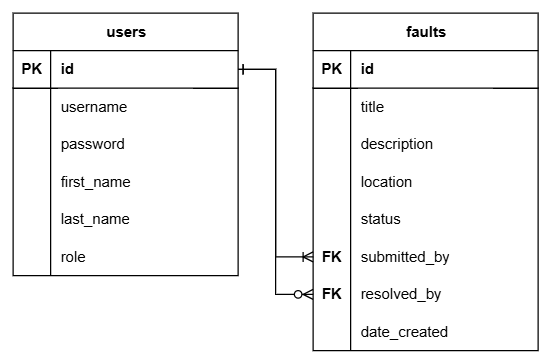

The diagram above was exported from draw.io. Its source (the exported page's mxGraphModel, read from the mxfile embedded in the PNG):
<mxGraphModel dx="786" dy="417" grid="1" gridSize="10" guides="1" tooltips="1" connect="1" arrows="1" fold="1" page="1" pageScale="1" pageWidth="850" pageHeight="1100" math="0" shadow="0">
  <root>
    <mxCell id="0" />
    <mxCell id="1" parent="0" />
    <mxCell id="c31YnhtcosmUVORO0n3H-28" value="users" style="shape=table;startSize=30;container=1;collapsible=1;childLayout=tableLayout;fixedRows=1;rowLines=0;fontStyle=1;align=center;resizeLast=1;html=1;" vertex="1" parent="1">
      <mxGeometry x="40" y="40" width="180" height="210" as="geometry" />
    </mxCell>
    <mxCell id="c31YnhtcosmUVORO0n3H-29" value="" style="shape=tableRow;horizontal=0;startSize=0;swimlaneHead=0;swimlaneBody=0;fillColor=none;collapsible=0;dropTarget=0;points=[[0,0.5],[1,0.5]];portConstraint=eastwest;top=0;left=0;right=0;bottom=1;" vertex="1" parent="c31YnhtcosmUVORO0n3H-28">
      <mxGeometry y="30" width="180" height="30" as="geometry" />
    </mxCell>
    <mxCell id="c31YnhtcosmUVORO0n3H-30" value="PK" style="shape=partialRectangle;connectable=0;fillColor=none;top=0;left=0;bottom=0;right=0;fontStyle=1;overflow=hidden;whiteSpace=wrap;html=1;" vertex="1" parent="c31YnhtcosmUVORO0n3H-29">
      <mxGeometry width="30" height="30" as="geometry">
        <mxRectangle width="30" height="30" as="alternateBounds" />
      </mxGeometry>
    </mxCell>
    <mxCell id="c31YnhtcosmUVORO0n3H-31" value="id" style="shape=partialRectangle;connectable=0;fillColor=none;top=0;left=0;bottom=0;right=0;align=left;spacingLeft=6;fontStyle=1;overflow=hidden;whiteSpace=wrap;html=1;" vertex="1" parent="c31YnhtcosmUVORO0n3H-29">
      <mxGeometry x="30" width="150" height="30" as="geometry">
        <mxRectangle width="150" height="30" as="alternateBounds" />
      </mxGeometry>
    </mxCell>
    <mxCell id="c31YnhtcosmUVORO0n3H-32" value="" style="shape=tableRow;horizontal=0;startSize=0;swimlaneHead=0;swimlaneBody=0;fillColor=none;collapsible=0;dropTarget=0;points=[[0,0.5],[1,0.5]];portConstraint=eastwest;top=0;left=0;right=0;bottom=0;" vertex="1" parent="c31YnhtcosmUVORO0n3H-28">
      <mxGeometry y="60" width="180" height="30" as="geometry" />
    </mxCell>
    <mxCell id="c31YnhtcosmUVORO0n3H-33" value="" style="shape=partialRectangle;connectable=0;fillColor=none;top=0;left=0;bottom=0;right=0;editable=1;overflow=hidden;whiteSpace=wrap;html=1;" vertex="1" parent="c31YnhtcosmUVORO0n3H-32">
      <mxGeometry width="30" height="30" as="geometry">
        <mxRectangle width="30" height="30" as="alternateBounds" />
      </mxGeometry>
    </mxCell>
    <mxCell id="c31YnhtcosmUVORO0n3H-34" value="username" style="shape=partialRectangle;connectable=0;fillColor=none;top=0;left=0;bottom=0;right=0;align=left;spacingLeft=6;overflow=hidden;whiteSpace=wrap;html=1;" vertex="1" parent="c31YnhtcosmUVORO0n3H-32">
      <mxGeometry x="30" width="150" height="30" as="geometry">
        <mxRectangle width="150" height="30" as="alternateBounds" />
      </mxGeometry>
    </mxCell>
    <mxCell id="c31YnhtcosmUVORO0n3H-35" value="" style="shape=tableRow;horizontal=0;startSize=0;swimlaneHead=0;swimlaneBody=0;fillColor=none;collapsible=0;dropTarget=0;points=[[0,0.5],[1,0.5]];portConstraint=eastwest;top=0;left=0;right=0;bottom=0;" vertex="1" parent="c31YnhtcosmUVORO0n3H-28">
      <mxGeometry y="90" width="180" height="30" as="geometry" />
    </mxCell>
    <mxCell id="c31YnhtcosmUVORO0n3H-36" value="" style="shape=partialRectangle;connectable=0;fillColor=none;top=0;left=0;bottom=0;right=0;editable=1;overflow=hidden;whiteSpace=wrap;html=1;" vertex="1" parent="c31YnhtcosmUVORO0n3H-35">
      <mxGeometry width="30" height="30" as="geometry">
        <mxRectangle width="30" height="30" as="alternateBounds" />
      </mxGeometry>
    </mxCell>
    <mxCell id="c31YnhtcosmUVORO0n3H-37" value="password" style="shape=partialRectangle;connectable=0;fillColor=none;top=0;left=0;bottom=0;right=0;align=left;spacingLeft=6;overflow=hidden;whiteSpace=wrap;html=1;" vertex="1" parent="c31YnhtcosmUVORO0n3H-35">
      <mxGeometry x="30" width="150" height="30" as="geometry">
        <mxRectangle width="150" height="30" as="alternateBounds" />
      </mxGeometry>
    </mxCell>
    <mxCell id="c31YnhtcosmUVORO0n3H-38" value="" style="shape=tableRow;horizontal=0;startSize=0;swimlaneHead=0;swimlaneBody=0;fillColor=none;collapsible=0;dropTarget=0;points=[[0,0.5],[1,0.5]];portConstraint=eastwest;top=0;left=0;right=0;bottom=0;" vertex="1" parent="c31YnhtcosmUVORO0n3H-28">
      <mxGeometry y="120" width="180" height="30" as="geometry" />
    </mxCell>
    <mxCell id="c31YnhtcosmUVORO0n3H-39" value="" style="shape=partialRectangle;connectable=0;fillColor=none;top=0;left=0;bottom=0;right=0;editable=1;overflow=hidden;whiteSpace=wrap;html=1;" vertex="1" parent="c31YnhtcosmUVORO0n3H-38">
      <mxGeometry width="30" height="30" as="geometry">
        <mxRectangle width="30" height="30" as="alternateBounds" />
      </mxGeometry>
    </mxCell>
    <mxCell id="c31YnhtcosmUVORO0n3H-40" value="first_name" style="shape=partialRectangle;connectable=0;fillColor=none;top=0;left=0;bottom=0;right=0;align=left;spacingLeft=6;overflow=hidden;whiteSpace=wrap;html=1;" vertex="1" parent="c31YnhtcosmUVORO0n3H-38">
      <mxGeometry x="30" width="150" height="30" as="geometry">
        <mxRectangle width="150" height="30" as="alternateBounds" />
      </mxGeometry>
    </mxCell>
    <mxCell id="c31YnhtcosmUVORO0n3H-72" value="" style="shape=tableRow;horizontal=0;startSize=0;swimlaneHead=0;swimlaneBody=0;fillColor=none;collapsible=0;dropTarget=0;points=[[0,0.5],[1,0.5]];portConstraint=eastwest;top=0;left=0;right=0;bottom=0;" vertex="1" parent="c31YnhtcosmUVORO0n3H-28">
      <mxGeometry y="150" width="180" height="30" as="geometry" />
    </mxCell>
    <mxCell id="c31YnhtcosmUVORO0n3H-73" value="" style="shape=partialRectangle;connectable=0;fillColor=none;top=0;left=0;bottom=0;right=0;editable=1;overflow=hidden;whiteSpace=wrap;html=1;" vertex="1" parent="c31YnhtcosmUVORO0n3H-72">
      <mxGeometry width="30" height="30" as="geometry">
        <mxRectangle width="30" height="30" as="alternateBounds" />
      </mxGeometry>
    </mxCell>
    <mxCell id="c31YnhtcosmUVORO0n3H-74" value="last_name" style="shape=partialRectangle;connectable=0;fillColor=none;top=0;left=0;bottom=0;right=0;align=left;spacingLeft=6;overflow=hidden;whiteSpace=wrap;html=1;" vertex="1" parent="c31YnhtcosmUVORO0n3H-72">
      <mxGeometry x="30" width="150" height="30" as="geometry">
        <mxRectangle width="150" height="30" as="alternateBounds" />
      </mxGeometry>
    </mxCell>
    <mxCell id="c31YnhtcosmUVORO0n3H-75" value="" style="shape=tableRow;horizontal=0;startSize=0;swimlaneHead=0;swimlaneBody=0;fillColor=none;collapsible=0;dropTarget=0;points=[[0,0.5],[1,0.5]];portConstraint=eastwest;top=0;left=0;right=0;bottom=0;" vertex="1" parent="c31YnhtcosmUVORO0n3H-28">
      <mxGeometry y="180" width="180" height="30" as="geometry" />
    </mxCell>
    <mxCell id="c31YnhtcosmUVORO0n3H-76" value="" style="shape=partialRectangle;connectable=0;fillColor=none;top=0;left=0;bottom=0;right=0;editable=1;overflow=hidden;whiteSpace=wrap;html=1;" vertex="1" parent="c31YnhtcosmUVORO0n3H-75">
      <mxGeometry width="30" height="30" as="geometry">
        <mxRectangle width="30" height="30" as="alternateBounds" />
      </mxGeometry>
    </mxCell>
    <mxCell id="c31YnhtcosmUVORO0n3H-77" value="role" style="shape=partialRectangle;connectable=0;fillColor=none;top=0;left=0;bottom=0;right=0;align=left;spacingLeft=6;overflow=hidden;whiteSpace=wrap;html=1;" vertex="1" parent="c31YnhtcosmUVORO0n3H-75">
      <mxGeometry x="30" width="150" height="30" as="geometry">
        <mxRectangle width="150" height="30" as="alternateBounds" />
      </mxGeometry>
    </mxCell>
    <mxCell id="c31YnhtcosmUVORO0n3H-44" value="faults" style="shape=table;startSize=30;container=1;collapsible=1;childLayout=tableLayout;fixedRows=1;rowLines=0;fontStyle=1;align=center;resizeLast=1;html=1;" vertex="1" parent="1">
      <mxGeometry x="280" y="40" width="180" height="270" as="geometry" />
    </mxCell>
    <mxCell id="c31YnhtcosmUVORO0n3H-45" value="" style="shape=tableRow;horizontal=0;startSize=0;swimlaneHead=0;swimlaneBody=0;fillColor=none;collapsible=0;dropTarget=0;points=[[0,0.5],[1,0.5]];portConstraint=eastwest;top=0;left=0;right=0;bottom=1;" vertex="1" parent="c31YnhtcosmUVORO0n3H-44">
      <mxGeometry y="30" width="180" height="30" as="geometry" />
    </mxCell>
    <mxCell id="c31YnhtcosmUVORO0n3H-46" value="PK" style="shape=partialRectangle;connectable=0;fillColor=none;top=0;left=0;bottom=0;right=0;fontStyle=1;overflow=hidden;whiteSpace=wrap;html=1;" vertex="1" parent="c31YnhtcosmUVORO0n3H-45">
      <mxGeometry width="30" height="30" as="geometry">
        <mxRectangle width="30" height="30" as="alternateBounds" />
      </mxGeometry>
    </mxCell>
    <mxCell id="c31YnhtcosmUVORO0n3H-47" value="id" style="shape=partialRectangle;connectable=0;fillColor=none;top=0;left=0;bottom=0;right=0;align=left;spacingLeft=6;fontStyle=1;overflow=hidden;whiteSpace=wrap;html=1;" vertex="1" parent="c31YnhtcosmUVORO0n3H-45">
      <mxGeometry x="30" width="150" height="30" as="geometry">
        <mxRectangle width="150" height="30" as="alternateBounds" />
      </mxGeometry>
    </mxCell>
    <mxCell id="c31YnhtcosmUVORO0n3H-48" value="" style="shape=tableRow;horizontal=0;startSize=0;swimlaneHead=0;swimlaneBody=0;fillColor=none;collapsible=0;dropTarget=0;points=[[0,0.5],[1,0.5]];portConstraint=eastwest;top=0;left=0;right=0;bottom=0;" vertex="1" parent="c31YnhtcosmUVORO0n3H-44">
      <mxGeometry y="60" width="180" height="30" as="geometry" />
    </mxCell>
    <mxCell id="c31YnhtcosmUVORO0n3H-49" value="" style="shape=partialRectangle;connectable=0;fillColor=none;top=0;left=0;bottom=0;right=0;editable=1;overflow=hidden;whiteSpace=wrap;html=1;" vertex="1" parent="c31YnhtcosmUVORO0n3H-48">
      <mxGeometry width="30" height="30" as="geometry">
        <mxRectangle width="30" height="30" as="alternateBounds" />
      </mxGeometry>
    </mxCell>
    <mxCell id="c31YnhtcosmUVORO0n3H-50" value="title" style="shape=partialRectangle;connectable=0;fillColor=none;top=0;left=0;bottom=0;right=0;align=left;spacingLeft=6;overflow=hidden;whiteSpace=wrap;html=1;" vertex="1" parent="c31YnhtcosmUVORO0n3H-48">
      <mxGeometry x="30" width="150" height="30" as="geometry">
        <mxRectangle width="150" height="30" as="alternateBounds" />
      </mxGeometry>
    </mxCell>
    <mxCell id="c31YnhtcosmUVORO0n3H-51" value="" style="shape=tableRow;horizontal=0;startSize=0;swimlaneHead=0;swimlaneBody=0;fillColor=none;collapsible=0;dropTarget=0;points=[[0,0.5],[1,0.5]];portConstraint=eastwest;top=0;left=0;right=0;bottom=0;" vertex="1" parent="c31YnhtcosmUVORO0n3H-44">
      <mxGeometry y="90" width="180" height="30" as="geometry" />
    </mxCell>
    <mxCell id="c31YnhtcosmUVORO0n3H-52" value="" style="shape=partialRectangle;connectable=0;fillColor=none;top=0;left=0;bottom=0;right=0;editable=1;overflow=hidden;whiteSpace=wrap;html=1;" vertex="1" parent="c31YnhtcosmUVORO0n3H-51">
      <mxGeometry width="30" height="30" as="geometry">
        <mxRectangle width="30" height="30" as="alternateBounds" />
      </mxGeometry>
    </mxCell>
    <mxCell id="c31YnhtcosmUVORO0n3H-53" value="description" style="shape=partialRectangle;connectable=0;fillColor=none;top=0;left=0;bottom=0;right=0;align=left;spacingLeft=6;overflow=hidden;whiteSpace=wrap;html=1;" vertex="1" parent="c31YnhtcosmUVORO0n3H-51">
      <mxGeometry x="30" width="150" height="30" as="geometry">
        <mxRectangle width="150" height="30" as="alternateBounds" />
      </mxGeometry>
    </mxCell>
    <mxCell id="c31YnhtcosmUVORO0n3H-54" value="" style="shape=tableRow;horizontal=0;startSize=0;swimlaneHead=0;swimlaneBody=0;fillColor=none;collapsible=0;dropTarget=0;points=[[0,0.5],[1,0.5]];portConstraint=eastwest;top=0;left=0;right=0;bottom=0;" vertex="1" parent="c31YnhtcosmUVORO0n3H-44">
      <mxGeometry y="120" width="180" height="30" as="geometry" />
    </mxCell>
    <mxCell id="c31YnhtcosmUVORO0n3H-55" value="" style="shape=partialRectangle;connectable=0;fillColor=none;top=0;left=0;bottom=0;right=0;editable=1;overflow=hidden;whiteSpace=wrap;html=1;" vertex="1" parent="c31YnhtcosmUVORO0n3H-54">
      <mxGeometry width="30" height="30" as="geometry">
        <mxRectangle width="30" height="30" as="alternateBounds" />
      </mxGeometry>
    </mxCell>
    <mxCell id="c31YnhtcosmUVORO0n3H-56" value="location" style="shape=partialRectangle;connectable=0;fillColor=none;top=0;left=0;bottom=0;right=0;align=left;spacingLeft=6;overflow=hidden;whiteSpace=wrap;html=1;" vertex="1" parent="c31YnhtcosmUVORO0n3H-54">
      <mxGeometry x="30" width="150" height="30" as="geometry">
        <mxRectangle width="150" height="30" as="alternateBounds" />
      </mxGeometry>
    </mxCell>
    <mxCell id="c31YnhtcosmUVORO0n3H-57" value="" style="shape=tableRow;horizontal=0;startSize=0;swimlaneHead=0;swimlaneBody=0;fillColor=none;collapsible=0;dropTarget=0;points=[[0,0.5],[1,0.5]];portConstraint=eastwest;top=0;left=0;right=0;bottom=0;" vertex="1" parent="c31YnhtcosmUVORO0n3H-44">
      <mxGeometry y="150" width="180" height="30" as="geometry" />
    </mxCell>
    <mxCell id="c31YnhtcosmUVORO0n3H-58" value="" style="shape=partialRectangle;connectable=0;fillColor=none;top=0;left=0;bottom=0;right=0;editable=1;overflow=hidden;whiteSpace=wrap;html=1;" vertex="1" parent="c31YnhtcosmUVORO0n3H-57">
      <mxGeometry width="30" height="30" as="geometry">
        <mxRectangle width="30" height="30" as="alternateBounds" />
      </mxGeometry>
    </mxCell>
    <mxCell id="c31YnhtcosmUVORO0n3H-59" value="status" style="shape=partialRectangle;connectable=0;fillColor=none;top=0;left=0;bottom=0;right=0;align=left;spacingLeft=6;overflow=hidden;whiteSpace=wrap;html=1;" vertex="1" parent="c31YnhtcosmUVORO0n3H-57">
      <mxGeometry x="30" width="150" height="30" as="geometry">
        <mxRectangle width="150" height="30" as="alternateBounds" />
      </mxGeometry>
    </mxCell>
    <mxCell id="c31YnhtcosmUVORO0n3H-60" value="" style="shape=tableRow;horizontal=0;startSize=0;swimlaneHead=0;swimlaneBody=0;fillColor=none;collapsible=0;dropTarget=0;points=[[0,0.5],[1,0.5]];portConstraint=eastwest;top=0;left=0;right=0;bottom=0;" vertex="1" parent="c31YnhtcosmUVORO0n3H-44">
      <mxGeometry y="180" width="180" height="30" as="geometry" />
    </mxCell>
    <mxCell id="c31YnhtcosmUVORO0n3H-61" value="&lt;span style=&quot;font-weight: 700;&quot;&gt;FK&lt;/span&gt;" style="shape=partialRectangle;connectable=0;fillColor=none;top=0;left=0;bottom=0;right=0;editable=1;overflow=hidden;whiteSpace=wrap;html=1;" vertex="1" parent="c31YnhtcosmUVORO0n3H-60">
      <mxGeometry width="30" height="30" as="geometry">
        <mxRectangle width="30" height="30" as="alternateBounds" />
      </mxGeometry>
    </mxCell>
    <mxCell id="c31YnhtcosmUVORO0n3H-62" value="submitted_by" style="shape=partialRectangle;connectable=0;fillColor=none;top=0;left=0;bottom=0;right=0;align=left;spacingLeft=6;overflow=hidden;whiteSpace=wrap;html=1;" vertex="1" parent="c31YnhtcosmUVORO0n3H-60">
      <mxGeometry x="30" width="150" height="30" as="geometry">
        <mxRectangle width="150" height="30" as="alternateBounds" />
      </mxGeometry>
    </mxCell>
    <mxCell id="c31YnhtcosmUVORO0n3H-63" value="" style="shape=tableRow;horizontal=0;startSize=0;swimlaneHead=0;swimlaneBody=0;fillColor=none;collapsible=0;dropTarget=0;points=[[0,0.5],[1,0.5]];portConstraint=eastwest;top=0;left=0;right=0;bottom=0;" vertex="1" parent="c31YnhtcosmUVORO0n3H-44">
      <mxGeometry y="210" width="180" height="30" as="geometry" />
    </mxCell>
    <mxCell id="c31YnhtcosmUVORO0n3H-64" value="FK" style="shape=partialRectangle;connectable=0;fillColor=none;top=0;left=0;bottom=0;right=0;editable=1;overflow=hidden;whiteSpace=wrap;html=1;fontStyle=1" vertex="1" parent="c31YnhtcosmUVORO0n3H-63">
      <mxGeometry width="30" height="30" as="geometry">
        <mxRectangle width="30" height="30" as="alternateBounds" />
      </mxGeometry>
    </mxCell>
    <mxCell id="c31YnhtcosmUVORO0n3H-65" value="resolved_by" style="shape=partialRectangle;connectable=0;fillColor=none;top=0;left=0;bottom=0;right=0;align=left;spacingLeft=6;overflow=hidden;whiteSpace=wrap;html=1;" vertex="1" parent="c31YnhtcosmUVORO0n3H-63">
      <mxGeometry x="30" width="150" height="30" as="geometry">
        <mxRectangle width="150" height="30" as="alternateBounds" />
      </mxGeometry>
    </mxCell>
    <mxCell id="c31YnhtcosmUVORO0n3H-66" value="" style="shape=tableRow;horizontal=0;startSize=0;swimlaneHead=0;swimlaneBody=0;fillColor=none;collapsible=0;dropTarget=0;points=[[0,0.5],[1,0.5]];portConstraint=eastwest;top=0;left=0;right=0;bottom=0;" vertex="1" parent="c31YnhtcosmUVORO0n3H-44">
      <mxGeometry y="240" width="180" height="30" as="geometry" />
    </mxCell>
    <mxCell id="c31YnhtcosmUVORO0n3H-67" value="" style="shape=partialRectangle;connectable=0;fillColor=none;top=0;left=0;bottom=0;right=0;editable=1;overflow=hidden;whiteSpace=wrap;html=1;" vertex="1" parent="c31YnhtcosmUVORO0n3H-66">
      <mxGeometry width="30" height="30" as="geometry">
        <mxRectangle width="30" height="30" as="alternateBounds" />
      </mxGeometry>
    </mxCell>
    <mxCell id="c31YnhtcosmUVORO0n3H-68" value="date_created" style="shape=partialRectangle;connectable=0;fillColor=none;top=0;left=0;bottom=0;right=0;align=left;spacingLeft=6;overflow=hidden;whiteSpace=wrap;html=1;" vertex="1" parent="c31YnhtcosmUVORO0n3H-66">
      <mxGeometry x="30" width="150" height="30" as="geometry">
        <mxRectangle width="150" height="30" as="alternateBounds" />
      </mxGeometry>
    </mxCell>
    <mxCell id="c31YnhtcosmUVORO0n3H-69" value="" style="edgeStyle=entityRelationEdgeStyle;fontSize=12;html=1;endArrow=ERoneToMany;startArrow=ERone;rounded=0;exitX=1;exitY=0.5;exitDx=0;exitDy=0;startFill=0;" edge="1" parent="1" source="c31YnhtcosmUVORO0n3H-29" target="c31YnhtcosmUVORO0n3H-60">
      <mxGeometry width="100" height="100" relative="1" as="geometry">
        <mxPoint x="290" y="300" as="sourcePoint" />
        <mxPoint x="280" y="240" as="targetPoint" />
      </mxGeometry>
    </mxCell>
    <mxCell id="c31YnhtcosmUVORO0n3H-71" value="" style="edgeStyle=entityRelationEdgeStyle;fontSize=12;html=1;endArrow=ERzeroToMany;startArrow=ERone;rounded=0;startFill=0;" edge="1" parent="1" source="c31YnhtcosmUVORO0n3H-29" target="c31YnhtcosmUVORO0n3H-63">
      <mxGeometry width="100" height="100" relative="1" as="geometry">
        <mxPoint x="290" y="300" as="sourcePoint" />
        <mxPoint x="390" y="200" as="targetPoint" />
      </mxGeometry>
    </mxCell>
  </root>
</mxGraphModel>